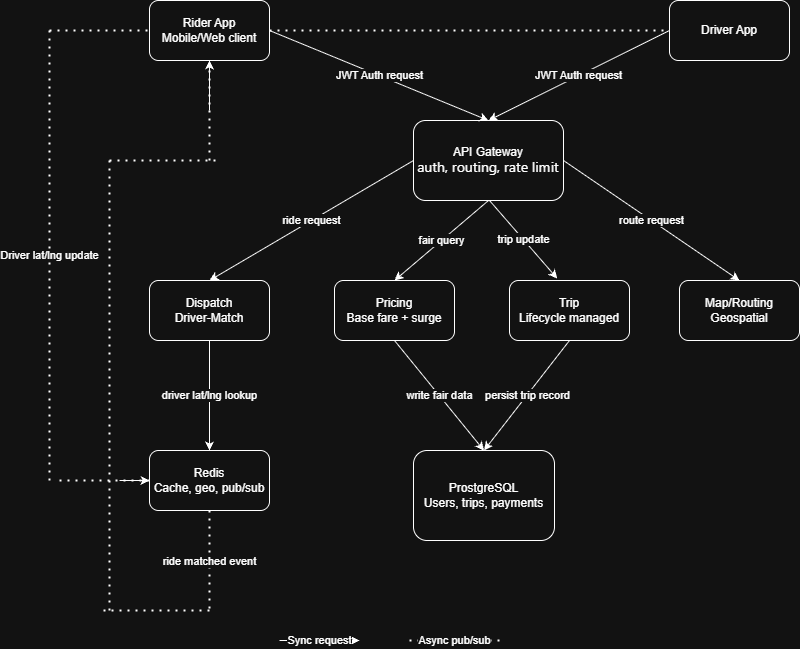

The diagram above was exported from draw.io. Its source (the exported page's mxGraphModel, read from the mxfile embedded in the PNG):
<mxGraphModel dx="1191" dy="765" grid="1" gridSize="10" guides="1" tooltips="1" connect="1" arrows="1" fold="1" page="1" pageScale="1" pageWidth="827" pageHeight="1169" math="0" shadow="0">
  <root>
    <mxCell id="0" />
    <mxCell id="1" parent="0" />
    <mxCell id="NQuMai5PbGcfngqmHx05-43" edge="1" parent="1" style="endArrow=none;dashed=1;html=1;dashPattern=1 3;strokeWidth=2;rounded=0;" value="">
      <mxGeometry height="50" relative="1" width="50" as="geometry">
        <mxPoint x="410" y="720" as="sourcePoint" />
        <mxPoint x="500" y="720" as="targetPoint" />
      </mxGeometry>
    </mxCell>
    <mxCell id="NQuMai5PbGcfngqmHx05-1" parent="1" style="rounded=1;whiteSpace=wrap;html=1;" value="Rider App&lt;div&gt;Mobile/Web client&lt;/div&gt;" vertex="1">
      <mxGeometry height="60" width="120" x="150" y="80" as="geometry" />
    </mxCell>
    <mxCell id="NQuMai5PbGcfngqmHx05-2" parent="1" style="rounded=1;whiteSpace=wrap;html=1;" value="Driver App" vertex="1">
      <mxGeometry height="60" width="120" x="670" y="80" as="geometry" />
    </mxCell>
    <mxCell id="NQuMai5PbGcfngqmHx05-3" parent="1" style="rounded=1;whiteSpace=wrap;html=1;" value="API Gateway&lt;div style=&quot;text-align: start;&quot;&gt;&lt;font face=&quot;Anthropic Sans, -apple-system, BlinkMacSystemFont, Segoe UI, sans-serif&quot;&gt;&lt;span style=&quot;font-size: 14px;&quot;&gt;auth, routing, rate limit&lt;/span&gt;&lt;/font&gt;&lt;/div&gt;" vertex="1">
      <mxGeometry height="80" width="150" x="414" y="200" as="geometry" />
    </mxCell>
    <mxCell id="NQuMai5PbGcfngqmHx05-6" parent="1" style="rounded=1;whiteSpace=wrap;html=1;" value="Dispatch&lt;div&gt;Driver-Match&lt;/div&gt;" vertex="1">
      <mxGeometry height="60" width="120" x="150" y="360" as="geometry" />
    </mxCell>
    <mxCell id="NQuMai5PbGcfngqmHx05-7" parent="1" style="rounded=1;whiteSpace=wrap;html=1;" value="Pricing&lt;div&gt;Base fare + surge&lt;/div&gt;" vertex="1">
      <mxGeometry height="60" width="120" x="335" y="360" as="geometry" />
    </mxCell>
    <mxCell id="NQuMai5PbGcfngqmHx05-8" parent="1" style="rounded=1;whiteSpace=wrap;html=1;" value="Trip&lt;div&gt;Lifecycle managed&lt;/div&gt;" vertex="1">
      <mxGeometry height="60" width="120" x="510" y="360" as="geometry" />
    </mxCell>
    <mxCell id="NQuMai5PbGcfngqmHx05-9" parent="1" style="rounded=1;whiteSpace=wrap;html=1;" value="Map/Routing&lt;div&gt;Geospatial&lt;/div&gt;" vertex="1">
      <mxGeometry height="60" width="120" x="680" y="360" as="geometry" />
    </mxCell>
    <mxCell id="NQuMai5PbGcfngqmHx05-13" edge="1" parent="1" source="NQuMai5PbGcfngqmHx05-3" style="endArrow=classic;html=1;rounded=0;exitX=0;exitY=0.5;exitDx=0;exitDy=0;entryX=0.5;entryY=0;entryDx=0;entryDy=0;" target="NQuMai5PbGcfngqmHx05-6" value="ride request">
      <mxGeometry height="50" relative="1" width="50" as="geometry">
        <mxPoint x="470" y="320" as="sourcePoint" />
        <mxPoint x="190" y="270" as="targetPoint" />
      </mxGeometry>
    </mxCell>
    <mxCell id="NQuMai5PbGcfngqmHx05-14" edge="1" parent="1" source="NQuMai5PbGcfngqmHx05-3" style="endArrow=classic;html=1;rounded=0;exitX=0.5;exitY=1;exitDx=0;exitDy=0;entryX=0.5;entryY=0;entryDx=0;entryDy=0;" target="NQuMai5PbGcfngqmHx05-7" value="fair query">
      <mxGeometry height="50" relative="1" width="50" as="geometry">
        <mxPoint x="470" y="320" as="sourcePoint" />
        <mxPoint x="380" y="320" as="targetPoint" />
      </mxGeometry>
    </mxCell>
    <mxCell id="NQuMai5PbGcfngqmHx05-15" edge="1" parent="1" style="endArrow=classic;html=1;rounded=0;entryX=0.398;entryY=-0.033;entryDx=0;entryDy=0;entryPerimeter=0;" target="NQuMai5PbGcfngqmHx05-8" value="trip update">
      <mxGeometry height="50" relative="1" width="50" as="geometry">
        <mxPoint x="490" y="280" as="sourcePoint" />
        <mxPoint x="630" y="320" as="targetPoint" />
      </mxGeometry>
    </mxCell>
    <mxCell id="NQuMai5PbGcfngqmHx05-16" edge="1" parent="1" source="NQuMai5PbGcfngqmHx05-3" style="endArrow=classic;html=1;rounded=0;entryX=0.5;entryY=0;entryDx=0;entryDy=0;exitX=1;exitY=0.5;exitDx=0;exitDy=0;" target="NQuMai5PbGcfngqmHx05-9" value="route request">
      <mxGeometry height="50" relative="1" width="50" as="geometry">
        <mxPoint x="470" y="320" as="sourcePoint" />
        <mxPoint x="520" y="270" as="targetPoint" />
      </mxGeometry>
    </mxCell>
    <mxCell id="NQuMai5PbGcfngqmHx05-17" parent="1" style="rounded=1;whiteSpace=wrap;html=1;" value="ProstgreSQL&lt;div&gt;Users, trips, payments&lt;/div&gt;" vertex="1">
      <mxGeometry height="90" width="141" x="414" y="530" as="geometry" />
    </mxCell>
    <mxCell id="NQuMai5PbGcfngqmHx05-19" edge="1" parent="1" source="NQuMai5PbGcfngqmHx05-7" style="endArrow=classic;html=1;rounded=0;exitX=0.5;exitY=1;exitDx=0;exitDy=0;entryX=0.5;entryY=0;entryDx=0;entryDy=0;" target="NQuMai5PbGcfngqmHx05-17" value="write fair data">
      <mxGeometry height="50" relative="1" width="50" as="geometry">
        <mxPoint x="470" y="310" as="sourcePoint" />
        <mxPoint x="520" y="260" as="targetPoint" />
      </mxGeometry>
    </mxCell>
    <mxCell id="NQuMai5PbGcfngqmHx05-20" edge="1" parent="1" source="NQuMai5PbGcfngqmHx05-8" style="endArrow=classic;html=1;rounded=0;exitX=0.5;exitY=1;exitDx=0;exitDy=0;entryX=0.5;entryY=0;entryDx=0;entryDy=0;" target="NQuMai5PbGcfngqmHx05-17" value="persist trip record">
      <mxGeometry height="50" relative="1" width="50" as="geometry">
        <mxPoint x="430" y="470" as="sourcePoint" />
        <mxPoint x="520" y="580" as="targetPoint" />
      </mxGeometry>
    </mxCell>
    <mxCell id="NQuMai5PbGcfngqmHx05-21" parent="1" style="rounded=1;whiteSpace=wrap;html=1;" value="Redis&lt;div&gt;Cache, geo, pub/sub&lt;/div&gt;" vertex="1">
      <mxGeometry height="60" width="120" x="150" y="530" as="geometry" />
    </mxCell>
    <mxCell id="NQuMai5PbGcfngqmHx05-22" edge="1" parent="1" source="NQuMai5PbGcfngqmHx05-6" style="endArrow=classic;html=1;rounded=0;exitX=0.5;exitY=1;exitDx=0;exitDy=0;entryX=0.5;entryY=0;entryDx=0;entryDy=0;" target="NQuMai5PbGcfngqmHx05-21" value="driver lat/lng lookup">
      <mxGeometry height="50" relative="1" width="50" as="geometry">
        <mxPoint x="470" y="270" as="sourcePoint" />
        <mxPoint x="520" y="220" as="targetPoint" />
      </mxGeometry>
    </mxCell>
    <mxCell id="NQuMai5PbGcfngqmHx05-23" edge="1" parent="1" source="NQuMai5PbGcfngqmHx05-21" style="endArrow=none;dashed=1;html=1;dashPattern=1 3;strokeWidth=2;rounded=0;exitX=0.5;exitY=1;exitDx=0;exitDy=0;" value="ride matched event">
      <mxGeometry height="50" relative="1" width="50" as="geometry">
        <mxPoint x="470" y="270" as="sourcePoint" />
        <mxPoint x="210" y="690" as="targetPoint" />
      </mxGeometry>
    </mxCell>
    <mxCell id="NQuMai5PbGcfngqmHx05-24" edge="1" parent="1" style="endArrow=none;dashed=1;html=1;dashPattern=1 3;strokeWidth=2;rounded=0;" value="">
      <mxGeometry height="50" relative="1" width="50" as="geometry">
        <mxPoint x="210" y="690" as="sourcePoint" />
        <mxPoint x="100" y="690" as="targetPoint" />
      </mxGeometry>
    </mxCell>
    <mxCell id="NQuMai5PbGcfngqmHx05-25" edge="1" parent="1" style="endArrow=none;dashed=1;html=1;dashPattern=1 3;strokeWidth=2;rounded=0;" value="">
      <mxGeometry height="50" relative="1" width="50" as="geometry">
        <mxPoint x="110" y="690" as="sourcePoint" />
        <mxPoint x="110" y="240" as="targetPoint" />
      </mxGeometry>
    </mxCell>
    <mxCell id="NQuMai5PbGcfngqmHx05-26" edge="1" parent="1" style="endArrow=none;dashed=1;html=1;dashPattern=1 3;strokeWidth=2;rounded=0;entryX=0.5;entryY=1;entryDx=0;entryDy=0;" target="NQuMai5PbGcfngqmHx05-1" value="">
      <mxGeometry height="50" relative="1" width="50" as="geometry">
        <mxPoint x="210" y="240" as="sourcePoint" />
        <mxPoint x="130" y="170" as="targetPoint" />
      </mxGeometry>
    </mxCell>
    <mxCell id="NQuMai5PbGcfngqmHx05-27" edge="1" parent="1" source="NQuMai5PbGcfngqmHx05-1" style="endArrow=none;dashed=1;html=1;dashPattern=1 3;strokeWidth=2;rounded=0;entryX=0;entryY=0.5;entryDx=0;entryDy=0;exitX=1;exitY=0.5;exitDx=0;exitDy=0;" target="NQuMai5PbGcfngqmHx05-2" value="">
      <mxGeometry height="50" relative="1" width="50" as="geometry">
        <mxPoint x="450" y="230" as="sourcePoint" />
        <mxPoint x="500" y="180" as="targetPoint" />
      </mxGeometry>
    </mxCell>
    <mxCell id="NQuMai5PbGcfngqmHx05-28" edge="1" parent="1" style="endArrow=none;dashed=1;html=1;dashPattern=1 3;strokeWidth=2;rounded=0;entryX=0;entryY=0.5;entryDx=0;entryDy=0;" target="NQuMai5PbGcfngqmHx05-1" value="">
      <mxGeometry height="50" relative="1" width="50" as="geometry">
        <mxPoint x="50" y="110" as="sourcePoint" />
        <mxPoint x="500" y="180" as="targetPoint" />
      </mxGeometry>
    </mxCell>
    <mxCell id="NQuMai5PbGcfngqmHx05-29" edge="1" parent="1" style="endArrow=none;dashed=1;html=1;dashPattern=1 3;strokeWidth=2;rounded=0;" value="">
      <mxGeometry height="50" relative="1" width="50" as="geometry">
        <mxPoint x="110" y="240" as="sourcePoint" />
        <mxPoint x="220" y="240" as="targetPoint" />
      </mxGeometry>
    </mxCell>
    <mxCell id="NQuMai5PbGcfngqmHx05-30" edge="1" parent="1" style="endArrow=none;dashed=1;html=1;dashPattern=1 3;strokeWidth=2;rounded=0;" value="Driver lat/lng update">
      <mxGeometry height="50" relative="1" width="50" as="geometry">
        <mxPoint x="50" y="110" as="sourcePoint" />
        <mxPoint x="50" y="560" as="targetPoint" />
      </mxGeometry>
    </mxCell>
    <mxCell id="NQuMai5PbGcfngqmHx05-32" edge="1" parent="1" source="NQuMai5PbGcfngqmHx05-21" style="endArrow=none;dashed=1;html=1;dashPattern=1 3;strokeWidth=2;rounded=0;exitX=0;exitY=0.5;exitDx=0;exitDy=0;" value="">
      <mxGeometry height="50" relative="1" width="50" as="geometry">
        <mxPoint x="450" y="230" as="sourcePoint" />
        <mxPoint x="60" y="560" as="targetPoint" />
      </mxGeometry>
    </mxCell>
    <mxCell id="NQuMai5PbGcfngqmHx05-33" edge="1" parent="1" style="endArrow=classic;html=1;rounded=0;entryX=0.5;entryY=1;entryDx=0;entryDy=0;" target="NQuMai5PbGcfngqmHx05-1" value="">
      <mxGeometry height="50" relative="1" width="50" as="geometry">
        <mxPoint x="210" y="190" as="sourcePoint" />
        <mxPoint x="500" y="180" as="targetPoint" />
      </mxGeometry>
    </mxCell>
    <mxCell id="NQuMai5PbGcfngqmHx05-34" edge="1" parent="1" style="endArrow=classic;html=1;rounded=0;entryX=0;entryY=0.5;entryDx=0;entryDy=0;" target="NQuMai5PbGcfngqmHx05-21" value="">
      <mxGeometry height="50" relative="1" width="50" as="geometry">
        <mxPoint x="120" y="560" as="sourcePoint" />
        <mxPoint x="500" y="180" as="targetPoint" />
      </mxGeometry>
    </mxCell>
    <mxCell id="NQuMai5PbGcfngqmHx05-35" edge="1" parent="1" style="endArrow=classic;html=1;rounded=0;entryX=0.5;entryY=0;entryDx=0;entryDy=0;" target="NQuMai5PbGcfngqmHx05-3" value="JWT Auth request">
      <mxGeometry height="50" relative="1" width="50" as="geometry">
        <mxPoint x="270" y="110" as="sourcePoint" />
        <mxPoint x="440" y="350" as="targetPoint" />
      </mxGeometry>
    </mxCell>
    <mxCell id="NQuMai5PbGcfngqmHx05-36" edge="1" parent="1" source="NQuMai5PbGcfngqmHx05-2" style="endArrow=classic;html=1;rounded=0;exitX=0;exitY=0.5;exitDx=0;exitDy=0;entryX=0.5;entryY=0;entryDx=0;entryDy=0;" target="NQuMai5PbGcfngqmHx05-3" value="JWT Auth request">
      <mxGeometry height="50" relative="1" width="50" as="geometry">
        <mxPoint x="390" y="400" as="sourcePoint" />
        <mxPoint x="440" y="350" as="targetPoint" />
      </mxGeometry>
    </mxCell>
    <mxCell id="NQuMai5PbGcfngqmHx05-40" edge="1" parent="1" style="edgeStyle=none;orthogonalLoop=1;jettySize=auto;html=1;rounded=0;" value="Sync request">
      <mxGeometry relative="1" width="80" as="geometry">
        <Array as="points" />
        <mxPoint x="280" y="720" as="sourcePoint" />
        <mxPoint x="360" y="720" as="targetPoint" />
      </mxGeometry>
    </mxCell>
    <mxCell id="NQuMai5PbGcfngqmHx05-41" edge="1" parent="1" style="endArrow=none;dashed=1;html=1;dashPattern=1 3;strokeWidth=2;rounded=0;" value="Async pub/sub">
      <mxGeometry height="50" relative="1" width="50" as="geometry">
        <mxPoint x="420" y="720" as="sourcePoint" />
        <mxPoint x="490" y="720" as="targetPoint" />
      </mxGeometry>
    </mxCell>
  </root>
</mxGraphModel>